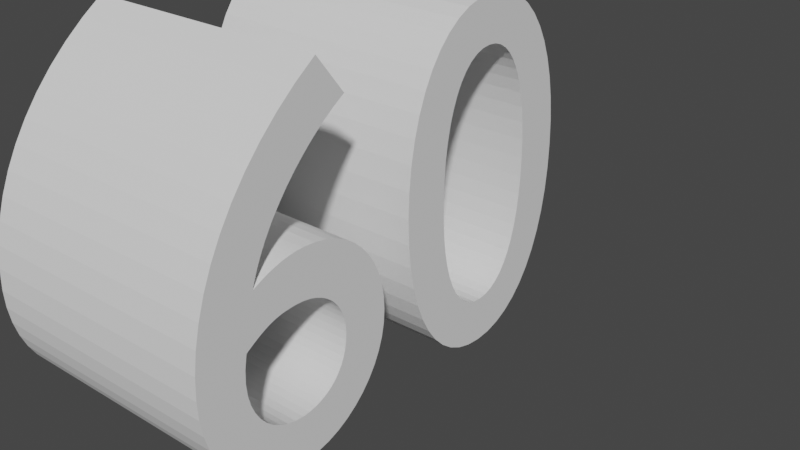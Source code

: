 # Source: 60text.blend  (saved by Blender 3.3.6; exported with 4.5.12 LTS)
import bpy
from mathutils import Matrix  # noqa: F401  (used for matrix-valued properties, if any)

bpy.ops.wm.read_factory_settings(use_empty=True)
scene = bpy.context.scene
scene.name = 'Scene'

# ---- collections
col_collection = bpy.data.collections.new('Collection'); scene.collection.children.link(col_collection)

# ---- world
world_world = bpy.data.worlds.new('World'); scene.world = world_world
world_world.use_nodes = True; world_world.node_tree.nodes.clear()
_N = world_world.node_tree.nodes; _L = world_world.node_tree.links
n0 = _N.new('ShaderNodeOutputWorld'); n0.name = 'World Output'; n0.location = (300, 300)
n1 = _N.new('ShaderNodeBackground'); n1.name = 'Background'; n1.location = (10, 300)
n1.inputs[0].default_value = (0.05088, 0.05088, 0.05088, 1.0)
_L.new(n1.outputs[0], n0.inputs[0])
n0.is_active_output = True
world_world.color = (0.05088, 0.05088, 0.05088)
world_world.use_sun_shadow = False
world_world.sun_shadow_jitter_overblur = 0.0

# ---- curves / text
txt_060 = bpy.data.curves.new('Текст.060', 'FONT')
txt_060.dimensions = '2D'
txt_060.body = '60'

# ---- objects
ob_x = bpy.data.objects.new('Текст', txt_060)

# ---- transforms, parenting, visibility, modifiers, constraints
ob_x.location = (0.0, 0.0, 0.0)
ob_x.rotation_euler = (1.571, 0.0, 1.571)
_m = ob_x.modifiers.new('Объёмность', 'SOLIDIFY')
_m.thickness = 0.5

# ---- collection membership
col_collection.objects.link(ob_x)

# ---- scene / render settings (as saved in the file)
scene.frame_start = 1; scene.frame_end = 250; scene.frame_set(3)
scene.render.engine = 'BLENDER_EEVEE_NEXT'
scene.cycles.sampling_pattern = 'TABULATED_SOBOL'
scene.cycles.use_light_tree = False
scene.view_settings.view_transform = 'Filmic'
bpy.context.view_layer.update()

# ---- added for rendering (the .blend has no active camera and no usable light): camera, sun
cam_auto = bpy.data.cameras.new('AutoCamera')
cam_auto.lens = 50.0
cam_auto.sensor_width = 36.0
cam_auto.clip_end = 1000.0
ob_auto_camera = bpy.data.objects.new('AutoCamera', cam_auto)
scene.collection.objects.link(ob_auto_camera)
ob_auto_camera.location = (1.07401, -0.78181, 1.20021)
ob_auto_camera.rotation_euler = (1.09748, -7.21219e-08, 0.694738)
scene.camera = ob_auto_camera
light_auto_sun = bpy.data.lights.new('AutoSun', 'SUN')
light_auto_sun.energy = 3.0
light_auto_sun.angle = 0.0523599
ob_auto_sun = bpy.data.objects.new('AutoSun', light_auto_sun)
scene.collection.objects.link(ob_auto_sun)
ob_auto_sun.rotation_euler = (0.872665, 0.174533, 0.523599)
bpy.context.view_layer.update()
